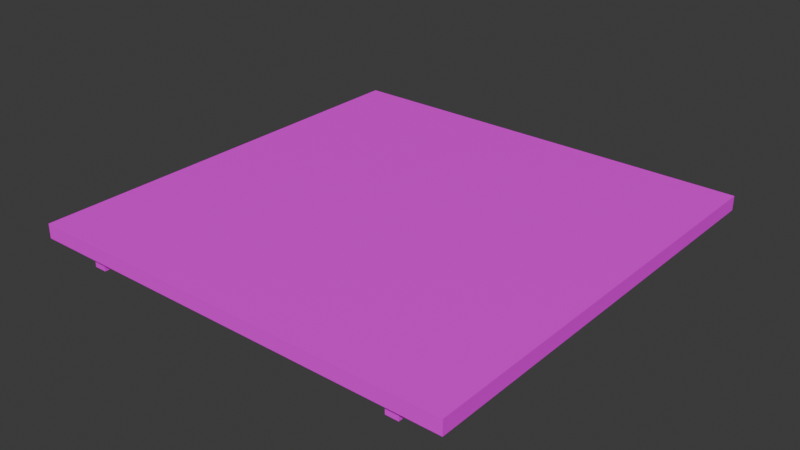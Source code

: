 # Source: ceiling.blend  (saved by Blender 4.3.34; exported with 4.5.12 LTS)
import bpy
from mathutils import Matrix  # noqa: F401  (used for matrix-valued properties, if any)

bpy.ops.wm.read_factory_settings(use_empty=True)
scene = bpy.context.scene
scene.name = 'Scene'

# ---- collections
col_collection = bpy.data.collections.new('Collection'); scene.collection.children.link(col_collection)

# ---- images (referenced by path relative to the original .blend; pixels are not part of the script)
import os
ASSET_DIR = os.environ.get("B2B_ASSET_DIR", "")  # directory of the original .blend (textures are referenced by path, not embedded)
HERE = os.path.dirname(os.path.abspath(__file__))  # packed textures are extracted next to this script under _unpacked/

def load_image(name, relpath, width, height, colorspace="sRGB"):
    """Load a texture the original file referenced (path relative to the .blend, or extracted next to this script)."""
    p = next((c for c in (os.path.join(HERE, relpath), os.path.join(ASSET_DIR, relpath)) if relpath and os.path.exists(c)), "")
    if p:
        img = bpy.data.images.load(p, check_existing=True)
        img.name = name
    else:  # same state as the original file: an image datablock whose file is absent (Cycles renders it pink)
        img = bpy.data.images.new(name, width, height)
        img.source = "FILE"
        img.filepath = "//" + (relpath or name)
    img.colorspace_settings.name = colorspace
    return img
img_hotpandagradientpalette_png = load_image('hotpandagradientpalette.png', 'hotpandagradientpalette.png', 1024, 1024, 'sRGB')

# ---- materials (node trees are filled in below, after node groups)
mat_material = bpy.data.materials.new('Material')
mat_material.alpha_threshold = 0.0
mat_material.roughness = 0.5
mat_material.line_color = (0.0, 0.0, 0.0, 1.0)

# ---- material node trees
mat_material.use_nodes = True; mat_material.node_tree.nodes.clear()
_N = mat_material.node_tree.nodes; _L = mat_material.node_tree.links
n0 = _N.new('ShaderNodeOutputMaterial'); n0.name = 'Material Output'; n0.location = (300, 300)
n1 = _N.new('ShaderNodeBsdfPrincipled'); n1.name = 'Principled BSDF'; n1.location = (10, 300)
n1.inputs[3].default_value = 1.45
n2 = _N.new('ShaderNodeTexImage'); n2.name = 'Image Texture'; n2.location = (-280, 280)
n2.image = img_hotpandagradientpalette_png
_L.new(n1.outputs[0], n0.inputs[0])
_L.new(n2.outputs[0], n1.inputs[0])
n0.is_active_output = True

# ---- world
world_world = bpy.data.worlds.new('World'); scene.world = world_world
world_world.use_nodes = True; world_world.node_tree.nodes.clear()
_N = world_world.node_tree.nodes; _L = world_world.node_tree.links
n0 = _N.new('ShaderNodeOutputWorld'); n0.name = 'World Output'; n0.location = (300, 300)
n1 = _N.new('ShaderNodeBackground'); n1.name = 'Background'; n1.location = (10, 300)
n1.inputs[0].default_value = (0.05088, 0.05088, 0.05088, 1.0)
_L.new(n1.outputs[0], n0.inputs[0])
n0.is_active_output = True
world_world.color = (0.05088, 0.05088, 0.05088)
world_world.sun_shadow_jitter_overblur = 0.0

# ---- meshes
me_plane = bpy.data.meshes.new('Plane')
me_plane.from_pydata([(-0.75, 0.75, 2.444e-07), (0.75, 0.75, 2.444e-07), (-0.75, -0.75, -2.444e-07), (0.75, -0.75, -2.444e-07), (-0.75, 0.75, 2.444e-07), (0.75, 0.75, 2.444e-07), (-0.75, -0.75, -2.444e-07), (0.75, -0.75, -2.444e-07), (-0.75, 0.75, 2.444e-07), (0.75, 0.75, 2.444e-07), (-0.75, -0.75, -2.444e-07), (0.75, -0.75, -2.444e-07), (-0.6937, 0.6937, -0.05), (0.6937, 0.6937, -0.05), (-0.6938, -0.6938, -0.05), (0.6938, -0.6938, -0.05), (-0.6938, -0.05625, -0.05), (0.6938, -0.05625, -0.05), (0.6937, 0.05628, -0.05), (0.75, -0.75, -0.05), (-0.75, -0.75, -0.05), (-0.6937, 0.05628, -0.05), (-0.75, 0.0, -0.05), (-0.75, 0.75, -0.05), (0.75, 0.75, -0.05), (0.75, 0.0, -0.05), (0.6938, -0.05625, -0.08464), (0.6938, -0.6938, -0.08464), (-0.6938, -0.6938, -0.08464), (-0.6938, -0.05625, -0.08464), (-0.6937, 0.05628, -0.08464), (-0.6937, 0.6937, -0.08464), (0.6937, 0.6937, -0.08464), (0.6937, 0.05628, -0.08464), (0.5456, -0.6938, -0.1077), (0.5894, -0.6938, -0.1077), (0.5894, -0.05625, -0.1077), (0.5456, -0.05625, -0.1077), (-0.5894, -0.6938, -0.1077), (-0.5456, -0.6938, -0.1077), (-0.5456, -0.05625, -0.1077), (-0.5894, -0.05625, -0.1077), (0.5456, -0.6938, -0.08464), (0.5894, -0.6938, -0.08464), (-0.5894, -0.6938, -0.08464), (-0.5456, -0.6938, -0.08464), (0.5894, -0.05625, -0.08464), (0.5456, -0.05625, -0.08464), (-0.5456, -0.05625, -0.08464), (-0.5894, -0.05625, -0.08464), (-0.5455, 0.6937, -0.08464), (-0.5894, 0.6937, -0.08464), (0.5894, 0.6937, -0.08464), (0.5455, 0.6937, -0.08464), (0.5455, 0.05628, -0.08464), (0.5894, 0.05628, -0.08464), (-0.5894, 0.05628, -0.08464), (-0.5455, 0.05628, -0.08464), (-0.5894, 0.6937, -0.1077), (-0.5455, 0.6937, -0.1077), (-0.5455, 0.05628, -0.1077), (-0.5894, 0.05628, -0.1077), (0.5455, 0.6937, -0.1077), (0.5894, 0.6937, -0.1077), (0.5894, 0.05628, -0.1077), (0.5455, 0.05628, -0.1077), (0.5456, -0.6938, -0.05), (0.5894, -0.6938, -0.05), (-0.5456, -0.6938, -0.05), (-0.5894, -0.6938, -0.05), (-0.5455, 0.05628, -0.05), (-0.5894, 0.05628, -0.05), (0.5455, 0.05628, -0.05), (0.5894, 0.05628, -0.05), (-0.5894, -0.05625, -0.05), (-0.5456, -0.05625, -0.05), (0.5456, -0.05625, -0.05), (0.5894, -0.05625, -0.05), (0.5894, 0.6937, -0.05), (0.5455, 0.6937, -0.05), (-0.5894, 0.6937, -0.05), (-0.5456, 0.6937, -0.05), (0.5455, 0.7118, -0.1077), (0.5894, 0.7118, -0.1077), (-0.5894, 0.7118, -0.1077), (-0.5455, 0.7118, -0.1077), (0.5456, -0.03497, -0.1077), (0.5894, -0.03497, -0.1077), (-0.5894, -0.03497, -0.1077), (-0.5456, -0.03497, -0.1077), (0.5894, 0.03501, -0.1077), (0.5455, 0.03501, -0.1077), (-0.5455, 0.03501, -0.1077), (-0.5894, 0.03501, -0.1077), (0.5894, -0.7118, -0.1077), (0.5456, -0.7118, -0.1077), (-0.5456, -0.7118, -0.1077), (-0.5894, -0.7118, -0.1077), (-0.5894, -0.03497, -0.08464), (-0.5456, -0.03497, -0.08464), (-0.5456, -0.7118, -0.08464), (-0.5894, -0.7118, -0.08464), (0.5456, -0.03497, -0.08464), (0.5894, -0.03497, -0.08464), (0.5894, -0.7118, -0.08464), (0.5456, -0.7118, -0.08464), (-0.5894, 0.7118, -0.08464), (-0.5455, 0.7118, -0.08464), (-0.5455, 0.03501, -0.08464), (-0.5894, 0.03501, -0.08464), (0.5455, 0.7118, -0.08464), (0.5894, 0.7118, -0.08464), (0.5894, 0.03501, -0.08464), (0.5455, 0.03501, -0.08464), (0.5894, -0.7118, -0.05), (0.5456, -0.7118, -0.05), (-0.5456, -0.7118, -0.05), (-0.5894, -0.7118, -0.05), (-0.5455, 0.03501, -0.05), (-0.5894, 0.03501, -0.05), (0.5894, 0.03501, -0.05), (0.5455, 0.03501, -0.05), (-0.5456, -0.03497, -0.05), (-0.5894, -0.03497, -0.05), (0.5894, -0.03497, -0.05), (0.5456, -0.03497, -0.05), (0.5455, 0.7118, -0.05), (0.5894, 0.7118, -0.05), (-0.5894, 0.7118, -0.05), (-0.5456, 0.7118, -0.05)], [], [(40, 39, 38, 41), (5, 7, 11, 9), (1, 3, 7, 5), (2, 0, 4, 6), (3, 2, 6, 7), (0, 1, 5, 4), (11, 10, 20, 19), (6, 4, 8, 10), (7, 6, 10, 11), (4, 5, 9, 8), (14, 16, 29, 28), (8, 9, 24, 23), (9, 11, 19, 25, 24), (10, 8, 23, 22, 20), (15, 17, 25, 19), (14, 69, 68, 66, 67, 15, 19, 20), (16, 14, 20, 22), (17, 77, 76, 75, 74, 16, 22, 25), (12, 21, 22, 23), (13, 78, 79, 81, 80, 12, 23, 24), (18, 13, 24, 25), (21, 71, 70, 72, 73, 18, 25, 22), (18, 73, 55, 33), (29, 49, 44, 28), (17, 15, 27, 26), (50, 53, 54, 57), (31, 51, 56, 30), (48, 47, 42, 45), (13, 18, 33, 32), (21, 12, 31, 30), (16, 74, 49, 29), (46, 26, 27, 43), (12, 80, 51, 31), (52, 32, 33, 55), (60, 57, 108, 92), (70, 71, 119, 118), (52, 55, 64, 63), (46, 43, 35, 36), (15, 67, 43, 27), (36, 35, 34, 37), (59, 60, 61, 58), (63, 64, 65, 62), (42, 47, 37, 34), (77, 46, 103, 124), (54, 53, 62, 65), (63, 62, 82, 83), (48, 45, 39, 40), (50, 57, 60, 59), (39, 45, 100, 96), (57, 70, 118, 108), (44, 49, 41, 38), (56, 51, 58, 61), (58, 51, 106, 84), (47, 76, 125, 102), (112, 113, 91, 90), (42, 66, 68, 45), (50, 59, 85, 107), (69, 44, 101, 117), (44, 69, 14, 28), (76, 77, 124, 125), (56, 71, 21, 30), (54, 72, 70, 57), (62, 53, 110, 82), (68, 69, 117, 116), (48, 75, 76, 47), (38, 39, 96, 97), (46, 77, 17, 26), (52, 78, 13, 32), (75, 48, 99, 122), (41, 49, 98, 88), (50, 81, 79, 53), (104, 105, 95, 94), (98, 99, 89, 88), (106, 107, 85, 84), (100, 101, 97, 96), (108, 109, 93, 92), (102, 103, 87, 86), (110, 111, 83, 82), (104, 114, 115, 105), (100, 116, 117, 101), (108, 118, 119, 109), (112, 120, 121, 113), (98, 123, 122, 99), (102, 125, 124, 103), (110, 126, 127, 111), (106, 128, 129, 107), (79, 78, 127, 126), (35, 43, 104, 94), (71, 56, 109, 119), (59, 58, 84, 85), (44, 38, 97, 101), (78, 52, 111, 127), (46, 36, 87, 103), (73, 72, 121, 120), (65, 64, 90, 91), (56, 61, 93, 109), (64, 55, 112, 90), (72, 54, 113, 121), (61, 60, 92, 93), (67, 66, 115, 114), (36, 37, 86, 87), (53, 79, 126, 110), (52, 63, 83, 111), (66, 42, 105, 115), (42, 34, 95, 105), (55, 73, 120, 112), (40, 41, 88, 89), (51, 80, 128, 106), (54, 65, 91, 113), (74, 75, 122, 123), (43, 67, 114, 104), (80, 81, 129, 128), (37, 47, 102, 86), (49, 74, 123, 98), (81, 50, 107, 129), (48, 40, 89, 99), (34, 35, 94, 95), (45, 68, 116, 100), (10, 11, 9, 8)])
_uv = me_plane.uv_layers.new(name='UVMap')
_uv.uv.foreach_set('vector', [0.3374, 0.2163, 0.3374, 0.1888, 0.339, 0.1888, 0.3392, 0.2162, 0.3344, 0.5898, 0.3344, 0.6318, 0.3343, 0.6317, 0.3343, 0.5899, 0.3344, 0.5898, 0.3344, 0.6318, 0.3344, 0.6318, 0.3344, 0.5898, 0.2958, 0.6294, 0.2958, 0.5874, 0.2958, 0.5874, 0.2958, 0.6294, 0.3344, 0.6318, 0.2958, 0.6294, 0.2958, 0.6294, 0.3344, 0.6318, 0.2958, 0.5874, 0.3344, 0.5898, 0.3344, 0.5898, 0.2958, 0.5874, 0.3343, 0.6317, 0.2959, 0.6293, 0.2974, 0.6278, 0.3329, 0.6302, 0.2958, 0.6294, 0.2958, 0.5874, 0.2959, 0.5875, 0.2959, 0.6293, 0.3344, 0.6318, 0.2958, 0.6294, 0.2959, 0.6293, 0.3343, 0.6317, 0.2958, 0.5874, 0.3344, 0.5898, 0.3343, 0.5899, 0.2959, 0.5875, 0.3381, 0.5225, 0.341, 0.5484, 0.3381, 0.5471, 0.3367, 0.5235, 0.2959, 0.5875, 0.3343, 0.5899, 0.3328, 0.5914, 0.2973, 0.589, 0.3343, 0.5899, 0.3343, 0.6317, 0.3329, 0.6302, 0.3327, 0.6113, 0.3328, 0.5914, 0.2959, 0.6293, 0.2959, 0.5875, 0.2973, 0.589, 0.2975, 0.6079, 0.2974, 0.6278, 0.3248, 0.601, 0.3155, 0.601, 0.3146, 0.6002, 0.3257, 0.6002, 0.3248, 0.6214, 0.3248, 0.6199, 0.3248, 0.6193, 0.3248, 0.6032, 0.3248, 0.6026, 0.3248, 0.601, 0.3257, 0.6002, 0.3257, 0.6223, 0.3155, 0.6214, 0.3248, 0.6214, 0.3257, 0.6223, 0.3146, 0.6223, 0.3155, 0.601, 0.3155, 0.6026, 0.3155, 0.6032, 0.3155, 0.6193, 0.3155, 0.6199, 0.3155, 0.6214, 0.3146, 0.6223, 0.3146, 0.6002, 0.3044, 0.6214, 0.3138, 0.6214, 0.3146, 0.6223, 0.3036, 0.6223, 0.3044, 0.601, 0.3044, 0.6026, 0.3044, 0.6032, 0.3044, 0.6193, 0.3044, 0.6199, 0.3044, 0.6214, 0.3036, 0.6223, 0.3036, 0.6002, 0.3138, 0.601, 0.3044, 0.601, 0.3036, 0.6002, 0.3146, 0.6002, 0.3138, 0.6214, 0.3138, 0.6199, 0.3138, 0.6193, 0.3138, 0.6032, 0.3138, 0.6026, 0.3138, 0.601, 0.3146, 0.6002, 0.3146, 0.6223, 0.3315, 0.5052, 0.3409, 0.4994, 0.3428, 0.5025, 0.334, 0.5071, 0.3381, 0.5471, 0.3327, 0.5502, 0.3327, 0.5214, 0.3367, 0.5235, 0.3412, 0.5467, 0.3392, 0.5209, 0.3411, 0.5221, 0.3425, 0.5457, 0.3243, 0.5645, 0.3243, 0.5151, 0.3531, 0.5151, 0.3531, 0.5645, 0.3319, 0.5484, 0.3265, 0.5513, 0.3265, 0.5226, 0.3305, 0.5248, 0.3536, 0.5197, 0.3536, 0.5512, 0.3352, 0.5512, 0.3352, 0.5197, 0.3327, 0.5487, 0.3315, 0.5052, 0.334, 0.5071, 0.3357, 0.5469, 0.3318, 0.5238, 0.3338, 0.5493, 0.3319, 0.5484, 0.3305, 0.5248, 0.341, 0.5484, 0.334, 0.5522, 0.3327, 0.5502, 0.3381, 0.5471, 0.3465, 0.5478, 0.3425, 0.5457, 0.3411, 0.5221, 0.3465, 0.519, 0.3338, 0.5493, 0.328, 0.5537, 0.3265, 0.5513, 0.3319, 0.5484, 0.3428, 0.5512, 0.3357, 0.5469, 0.334, 0.5071, 0.3428, 0.5025, 0.3213, 0.1849, 0.3197, 0.1839, 0.3212, 0.1829, 0.3217, 0.1839, 0.3321, 0.6319, 0.3321, 0.633, 0.3316, 0.633, 0.3316, 0.6319, 0.3372, 0.2039, 0.3556, 0.2088, 0.3549, 0.2094, 0.3375, 0.2048, 0.3193, 0.2028, 0.3066, 0.1981, 0.3071, 0.1977, 0.3192, 0.2022, 0.3392, 0.5209, 0.3452, 0.517, 0.3465, 0.519, 0.3411, 0.5221, 0.3192, 0.2022, 0.3071, 0.1977, 0.3074, 0.197, 0.3195, 0.2014, 0.3214, 0.2242, 0.3213, 0.1849, 0.3235, 0.1849, 0.3237, 0.2243, 0.3375, 0.2048, 0.3549, 0.2094, 0.3547, 0.2104, 0.3372, 0.2058, 0.3072, 0.1964, 0.3199, 0.2011, 0.3195, 0.2014, 0.3074, 0.197, 0.3202, 0.2034, 0.3193, 0.2028, 0.3198, 0.2024, 0.3206, 0.2029, 0.3549, 0.2112, 0.3365, 0.2064, 0.3372, 0.2058, 0.3547, 0.2104, 0.3375, 0.2048, 0.3372, 0.2058, 0.3368, 0.2055, 0.3371, 0.2049, 0.3364, 0.217, 0.3363, 0.188, 0.3374, 0.1888, 0.3374, 0.2163, 0.3199, 0.2254, 0.3197, 0.1839, 0.3213, 0.1849, 0.3214, 0.2242, 0.3374, 0.1888, 0.3363, 0.188, 0.3373, 0.1874, 0.3377, 0.1881, 0.3197, 0.1839, 0.3186, 0.181, 0.3204, 0.1804, 0.3212, 0.1829, 0.3401, 0.188, 0.3403, 0.217, 0.3392, 0.2162, 0.339, 0.1888, 0.3251, 0.1839, 0.3253, 0.2254, 0.3237, 0.2243, 0.3235, 0.1849, 0.3237, 0.2243, 0.3253, 0.2254, 0.3239, 0.2263, 0.3234, 0.2252, 0.3199, 0.2011, 0.3209, 0.2011, 0.3209, 0.2017, 0.3201, 0.2016, 0.3558, 0.2096, 0.3555, 0.2107, 0.3551, 0.2103, 0.3554, 0.2097, 0.3352, 0.5512, 0.3342, 0.5512, 0.3342, 0.5197, 0.3352, 0.5197, 0.3199, 0.2254, 0.3214, 0.2242, 0.3219, 0.225, 0.3212, 0.2262, 0.3408, 0.1859, 0.3401, 0.188, 0.3392, 0.1874, 0.3397, 0.1855, 0.3327, 0.5214, 0.3336, 0.5199, 0.3381, 0.5225, 0.3367, 0.5235, 0.3546, 0.5512, 0.3558, 0.5512, 0.3558, 0.5518, 0.3546, 0.5518, 0.3265, 0.5226, 0.3273, 0.5212, 0.3318, 0.5238, 0.3305, 0.5248, 0.3531, 0.5151, 0.3547, 0.5151, 0.3547, 0.5645, 0.3531, 0.5645, 0.3372, 0.2058, 0.3365, 0.2064, 0.3363, 0.2056, 0.3368, 0.2055, 0.3332, 0.6319, 0.3332, 0.633, 0.3327, 0.633, 0.3327, 0.6319, 0.3536, 0.5197, 0.3546, 0.5197, 0.3546, 0.5512, 0.3536, 0.5512, 0.339, 0.1888, 0.3374, 0.1888, 0.3377, 0.1881, 0.3387, 0.1883, 0.3465, 0.5478, 0.3456, 0.5493, 0.3412, 0.5467, 0.3425, 0.5457, 0.3428, 0.5512, 0.3411, 0.5539, 0.3327, 0.5487, 0.3357, 0.5469, 0.3357, 0.219, 0.3364, 0.217, 0.3374, 0.2177, 0.3369, 0.2195, 0.3392, 0.2162, 0.3403, 0.217, 0.3392, 0.2177, 0.3388, 0.217, 0.3243, 0.5645, 0.3227, 0.5645, 0.3227, 0.5151, 0.3243, 0.5151, 0.3065, 0.1976, 0.3068, 0.1967, 0.3071, 0.1971, 0.3069, 0.1975, 0.3392, 0.2177, 0.3374, 0.2177, 0.3378, 0.2169, 0.3388, 0.217, 0.3239, 0.2263, 0.3212, 0.2262, 0.3219, 0.225, 0.3234, 0.2252, 0.3373, 0.1874, 0.3392, 0.1874, 0.3387, 0.1883, 0.3377, 0.1881, 0.3212, 0.1829, 0.3236, 0.1829, 0.3231, 0.184, 0.3217, 0.1839, 0.3201, 0.2016, 0.3198, 0.2024, 0.3195, 0.2021, 0.3197, 0.2017, 0.3363, 0.2056, 0.3366, 0.2044, 0.3371, 0.2049, 0.3368, 0.2055, 0.3065, 0.1976, 0.3055, 0.1974, 0.3061, 0.1962, 0.3068, 0.1967, 0.3373, 0.1874, 0.3369, 0.1854, 0.3397, 0.1855, 0.3392, 0.1874, 0.3212, 0.1829, 0.3204, 0.1804, 0.3242, 0.1801, 0.3236, 0.1829, 0.3558, 0.2096, 0.3571, 0.2096, 0.3566, 0.2113, 0.3555, 0.2107, 0.3392, 0.2177, 0.3397, 0.2196, 0.3369, 0.2195, 0.3374, 0.2177, 0.3201, 0.2016, 0.3209, 0.2017, 0.3206, 0.2029, 0.3198, 0.2024, 0.3363, 0.2056, 0.335, 0.2056, 0.3355, 0.2038, 0.3366, 0.2044, 0.3239, 0.2263, 0.3245, 0.2291, 0.3204, 0.229, 0.3212, 0.2262, 0.3227, 0.5151, 0.3207, 0.515, 0.3208, 0.5142, 0.3227, 0.5143, 0.3071, 0.1977, 0.3066, 0.1981, 0.3065, 0.1976, 0.3069, 0.1975, 0.3262, 0.1807, 0.3251, 0.1839, 0.3236, 0.1829, 0.3242, 0.1801, 0.3214, 0.2242, 0.3237, 0.2243, 0.3234, 0.2252, 0.3219, 0.225, 0.3401, 0.188, 0.339, 0.1888, 0.3387, 0.1883, 0.3392, 0.1874, 0.3359, 0.2031, 0.3372, 0.2039, 0.3366, 0.2044, 0.3355, 0.2038, 0.3193, 0.2028, 0.3192, 0.2022, 0.3195, 0.2021, 0.3198, 0.2024, 0.3316, 0.6319, 0.3316, 0.633, 0.331, 0.633, 0.331, 0.6319, 0.3547, 0.2104, 0.3549, 0.2094, 0.3554, 0.2097, 0.3551, 0.2103, 0.3251, 0.1839, 0.3235, 0.1849, 0.3231, 0.184, 0.3236, 0.1829, 0.3549, 0.2094, 0.3556, 0.2088, 0.3558, 0.2096, 0.3554, 0.2097, 0.3561, 0.2121, 0.3549, 0.2112, 0.3555, 0.2107, 0.3566, 0.2113, 0.3235, 0.1849, 0.3213, 0.1849, 0.3217, 0.1839, 0.3231, 0.184, 0.3337, 0.6319, 0.3337, 0.633, 0.3332, 0.633, 0.3332, 0.6319, 0.3192, 0.2022, 0.3195, 0.2014, 0.3197, 0.2017, 0.3195, 0.2021, 0.3365, 0.2064, 0.3349, 0.2064, 0.335, 0.2056, 0.3363, 0.2056, 0.3299, 0.5078, 0.3302, 0.5086, 0.3298, 0.5087, 0.3293, 0.5083, 0.3065, 0.1958, 0.3072, 0.1964, 0.3068, 0.1967, 0.3061, 0.1962, 0.3072, 0.1964, 0.3074, 0.197, 0.3071, 0.1971, 0.3068, 0.1967, 0.3556, 0.2088, 0.3571, 0.2087, 0.3571, 0.2096, 0.3558, 0.2096, 0.3374, 0.2163, 0.3392, 0.2162, 0.3388, 0.217, 0.3378, 0.2169, 0.3253, 0.2254, 0.3262, 0.2287, 0.3245, 0.2291, 0.3239, 0.2263, 0.3549, 0.2112, 0.3547, 0.2104, 0.3551, 0.2103, 0.3555, 0.2107, 0.3322, 0.633, 0.3322, 0.6319, 0.3327, 0.6319, 0.3327, 0.633, 0.3066, 0.1981, 0.3054, 0.198, 0.3055, 0.1974, 0.3065, 0.1976, 0.3337, 0.633, 0.3337, 0.6319, 0.3342, 0.6319, 0.3342, 0.633, 0.3195, 0.2014, 0.3199, 0.2011, 0.3201, 0.2016, 0.3197, 0.2017, 0.3403, 0.217, 0.341, 0.2191, 0.3397, 0.2196, 0.3392, 0.2177, 0.3188, 0.2285, 0.3199, 0.2254, 0.3212, 0.2262, 0.3204, 0.229, 0.3364, 0.217, 0.3374, 0.2163, 0.3378, 0.2169, 0.3374, 0.2177, 0.3074, 0.197, 0.3071, 0.1977, 0.3069, 0.1975, 0.3071, 0.1971, 0.3363, 0.188, 0.3357, 0.1857, 0.3369, 0.1854, 0.3373, 0.1874, 0.0, 0.0, 0.0, 0.0, 0.0, 0.0, 0.0, 0.0])
me_plane.materials.append(mat_material)
me_plane.update()

# ---- objects
ob_ceiling = bpy.data.objects.new('Ceiling', me_plane)

# ---- transforms, parenting, visibility, modifiers, constraints
ob_ceiling.location = (0.0, 0.0, 0.0)

# ---- collection membership
col_collection.objects.link(ob_ceiling)

# ---- scene / render settings (as saved in the file)
scene.frame_start = 1; scene.frame_end = 250; scene.frame_set(0)
scene.render.engine = 'BLENDER_EEVEE_NEXT'
bpy.context.view_layer.update()

# ---- added for rendering (the .blend has no active camera and no usable light): camera, sun
cam_auto = bpy.data.cameras.new('AutoCamera')
cam_auto.lens = 50.0
cam_auto.sensor_width = 36.0
cam_auto.clip_end = 1000.0
ob_auto_camera = bpy.data.objects.new('AutoCamera', cam_auto)
scene.collection.objects.link(ob_auto_camera)
ob_auto_camera.location = (1.96523, -2.35827, 1.51832)
ob_auto_camera.rotation_euler = (1.09748, -7.21219e-08, 0.694738)
scene.camera = ob_auto_camera
light_auto_sun = bpy.data.lights.new('AutoSun', 'SUN')
light_auto_sun.energy = 3.0
light_auto_sun.angle = 0.0523599
ob_auto_sun = bpy.data.objects.new('AutoSun', light_auto_sun)
scene.collection.objects.link(ob_auto_sun)
ob_auto_sun.rotation_euler = (0.872665, 0.174533, 0.523599)
bpy.context.view_layer.update()
